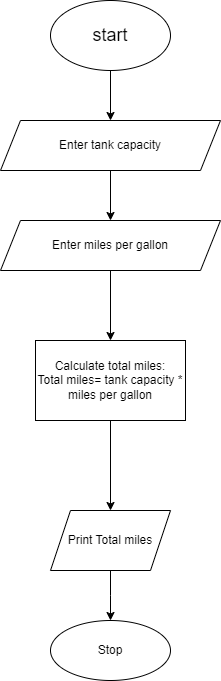

The diagram above was exported from draw.io. Its source (the exported page's mxGraphModel, read from the mxfile embedded in the PNG):
<mxGraphModel dx="1050" dy="596" grid="1" gridSize="10" guides="1" tooltips="1" connect="1" arrows="1" fold="1" page="1" pageScale="1" pageWidth="827" pageHeight="1169" math="0" shadow="0">
  <root>
    <mxCell id="0" />
    <mxCell id="1" parent="0" />
    <mxCell id="-2i3ftqwPD6-OhhuQaa3-1" style="edgeStyle=orthogonalEdgeStyle;rounded=0;orthogonalLoop=1;jettySize=auto;html=1;" edge="1" parent="1" source="-2i3ftqwPD6-OhhuQaa3-2" target="-2i3ftqwPD6-OhhuQaa3-4">
      <mxGeometry relative="1" as="geometry">
        <mxPoint x="400" y="190" as="targetPoint" />
      </mxGeometry>
    </mxCell>
    <mxCell id="-2i3ftqwPD6-OhhuQaa3-2" value="&lt;font style=&quot;font-size: 18px;&quot;&gt;start&lt;/font&gt;" style="ellipse;whiteSpace=wrap;html=1;" vertex="1" parent="1">
      <mxGeometry x="340" y="60" width="120" height="70" as="geometry" />
    </mxCell>
    <mxCell id="-2i3ftqwPD6-OhhuQaa3-3" value="" style="edgeStyle=orthogonalEdgeStyle;rounded=0;orthogonalLoop=1;jettySize=auto;html=1;" edge="1" parent="1" source="-2i3ftqwPD6-OhhuQaa3-4" target="-2i3ftqwPD6-OhhuQaa3-7">
      <mxGeometry relative="1" as="geometry" />
    </mxCell>
    <mxCell id="-2i3ftqwPD6-OhhuQaa3-4" value="Enter tank capacity" style="shape=parallelogram;perimeter=parallelogramPerimeter;whiteSpace=wrap;html=1;fixedSize=1;" vertex="1" parent="1">
      <mxGeometry x="290" y="180" width="220" height="50" as="geometry" />
    </mxCell>
    <mxCell id="-2i3ftqwPD6-OhhuQaa3-5" value="Stop" style="ellipse;whiteSpace=wrap;html=1;" vertex="1" parent="1">
      <mxGeometry x="340" y="680" width="120" height="60" as="geometry" />
    </mxCell>
    <mxCell id="-2i3ftqwPD6-OhhuQaa3-6" value="" style="edgeStyle=orthogonalEdgeStyle;rounded=0;orthogonalLoop=1;jettySize=auto;html=1;" edge="1" parent="1" source="-2i3ftqwPD6-OhhuQaa3-7" target="-2i3ftqwPD6-OhhuQaa3-9">
      <mxGeometry relative="1" as="geometry" />
    </mxCell>
    <mxCell id="-2i3ftqwPD6-OhhuQaa3-7" value="Enter miles per gallon" style="shape=parallelogram;perimeter=parallelogramPerimeter;whiteSpace=wrap;html=1;fixedSize=1;" vertex="1" parent="1">
      <mxGeometry x="290" y="280" width="220" height="50" as="geometry" />
    </mxCell>
    <mxCell id="-2i3ftqwPD6-OhhuQaa3-8" value="" style="edgeStyle=orthogonalEdgeStyle;rounded=0;orthogonalLoop=1;jettySize=auto;html=1;" edge="1" parent="1" source="-2i3ftqwPD6-OhhuQaa3-9" target="-2i3ftqwPD6-OhhuQaa3-11">
      <mxGeometry relative="1" as="geometry" />
    </mxCell>
    <mxCell id="-2i3ftqwPD6-OhhuQaa3-9" value="Calculate total miles:&lt;div&gt;Total miles= tank capacity * miles per gallon&lt;/div&gt;" style="whiteSpace=wrap;html=1;" vertex="1" parent="1">
      <mxGeometry x="325" y="400" width="150" height="80" as="geometry" />
    </mxCell>
    <mxCell id="-2i3ftqwPD6-OhhuQaa3-10" value="" style="edgeStyle=orthogonalEdgeStyle;rounded=0;orthogonalLoop=1;jettySize=auto;html=1;" edge="1" parent="1" source="-2i3ftqwPD6-OhhuQaa3-11">
      <mxGeometry relative="1" as="geometry">
        <mxPoint x="400" y="680" as="targetPoint" />
      </mxGeometry>
    </mxCell>
    <mxCell id="-2i3ftqwPD6-OhhuQaa3-11" value="Print Total miles" style="shape=parallelogram;perimeter=parallelogramPerimeter;whiteSpace=wrap;html=1;fixedSize=1;" vertex="1" parent="1">
      <mxGeometry x="340" y="570" width="120" height="60" as="geometry" />
    </mxCell>
  </root>
</mxGraphModel>